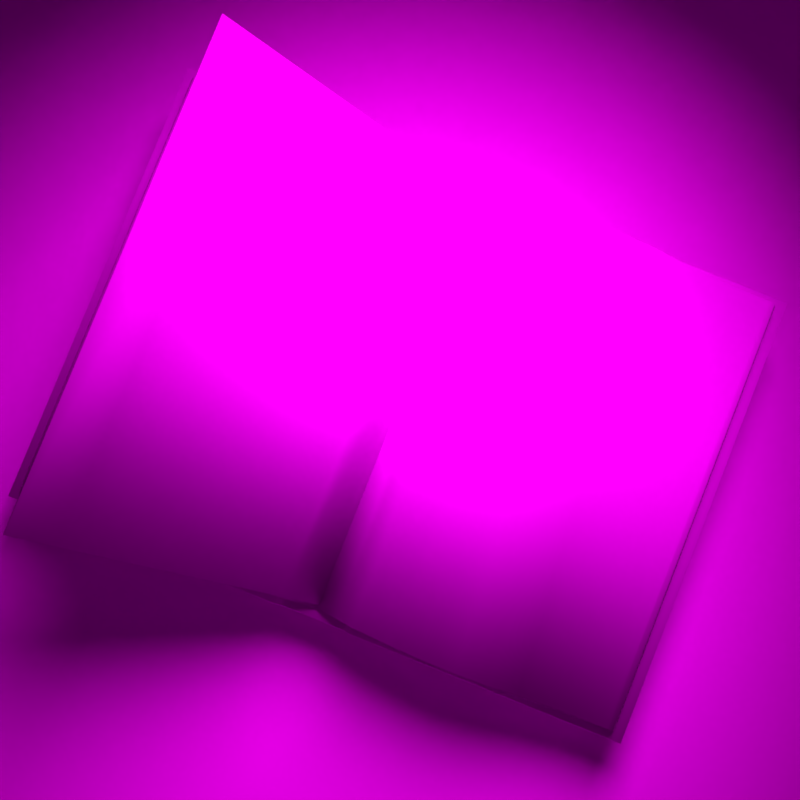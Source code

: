 # Source: Book.blend  (saved by Blender 2.81.16; exported with 4.5.12 LTS)
import bpy
from mathutils import Matrix  # noqa: F401  (used for matrix-valued properties, if any)

bpy.ops.wm.read_factory_settings(use_empty=True)
scene = bpy.context.scene
scene.name = 'Scene'

# ---- collections
col_collection_1 = bpy.data.collections.new('Collection 1'); scene.collection.children.link(col_collection_1)

# ---- images (referenced by path relative to the original .blend; pixels are not part of the script)
import os
ASSET_DIR = os.environ.get("B2B_ASSET_DIR", "")  # directory of the original .blend (textures are referenced by path, not embedded)
HERE = os.path.dirname(os.path.abspath(__file__))  # packed textures are extracted next to this script under _unpacked/

def load_image(name, relpath, width, height, colorspace="sRGB"):
    """Load a texture the original file referenced (path relative to the .blend, or extracted next to this script)."""
    p = next((c for c in (os.path.join(HERE, relpath), os.path.join(ASSET_DIR, relpath)) if relpath and os.path.exists(c)), "")
    if p:
        img = bpy.data.images.load(p, check_existing=True)
        img.name = name
    else:  # same state as the original file: an image datablock whose file is absent (Cycles renders it pink)
        img = bpy.data.images.new(name, width, height)
        img.source = "FILE"
        img.filepath = "//" + (relpath or name)
    img.colorspace_settings.name = colorspace
    return img
img_32_jpg = load_image('мрамор_32.jpg', 'мрамор_32.jpg', 1024, 1024, 'sRGB')
img_booktexture_png = load_image('BookTexture.png', 'BookTexture.png', 1024, 1024, 'sRGB')

# ---- materials (node trees are filled in below, after node groups)
mat_material_001 = bpy.data.materials.new('Material.001')
mat_material_001.alpha_threshold = 0.0
mat_material_001.roughness = 0.5
mat_material_001.line_color = (0.0, 0.0, 0.0, 1.0)
mat_material = bpy.data.materials.new('Material')
mat_material.alpha_threshold = 0.0
mat_material.roughness = 0.5
mat_material.line_color = (0.0, 0.0, 0.0, 1.0)

# ---- material node trees
mat_material_001.use_nodes = True; mat_material_001.node_tree.nodes.clear()
_N = mat_material_001.node_tree.nodes; _L = mat_material_001.node_tree.links
n0 = _N.new('ShaderNodeOutputMaterial'); n0.name = 'Material Output'; n0.location = (300, 300)
n0.width = 120
n1 = _N.new('ShaderNodeTexImage'); n1.name = 'Image Texture'; n1.location = (-100, 300)
n1.width = 150
n1.image = img_32_jpg
n2 = _N.new('ShaderNodeBsdfDiffuse'); n2.name = 'Diffuse BSDF'; n2.location = (100, 300)
n2.inputs[1].default_value = 1.0
_L.new(n2.outputs[0], n0.inputs[0])
_L.new(n1.outputs[0], n2.inputs[0])
n0.is_active_output = True
mat_material.use_nodes = True; mat_material.node_tree.nodes.clear()
_N = mat_material.node_tree.nodes; _L = mat_material.node_tree.links
n0 = _N.new('ShaderNodeOutputMaterial'); n0.name = 'Material Output'; n0.location = (300, 300)
n0.width = 120
n1 = _N.new('ShaderNodeBsdfDiffuse'); n1.name = 'Diffuse BSDF'; n1.location = (10, 300)
n2 = _N.new('ShaderNodeTexImage'); n2.name = 'Image Texture'; n2.location = (-190, 300)
n2.width = 150
n2.image = img_booktexture_png
_L.new(n1.outputs[0], n0.inputs[0])
_L.new(n2.outputs[0], n1.inputs[0])
n0.is_active_output = True

# ---- world
world_world = bpy.data.worlds.new('World'); scene.world = world_world
world_world.color = (0.05088, 0.05088, 0.05088)
world_world.use_sun_shadow = False
world_world.sun_shadow_jitter_overblur = 0.0
world_world.cycles.sampling_method = 'MANUAL'
world_world.cycles.sample_map_resolution = 256

# ---- cameras
cam_camera = bpy.data.cameras.new('Camera')
cam_camera.clip_end = 100.0
cam_camera.lens = 35.0
cam_camera.sensor_width = 32.0
cam_camera.sensor_height = 18.0
cam_camera.dof.focus_distance = 0.0

# ---- lights
light_spot = bpy.data.lights.new('Spot', 'SPOT')
light_spot.transmission_factor = 0.0
light_spot.energy = 5000.0
light_spot.shadow_buffer_clip_start = 0.5
light_spot.shadow_soft_size = 3.0
light_spot.shadow_maximum_resolution = 0.006
light_spot.use_absolute_resolution = True
light_spot.spot_size = 1.047
light_spot.show_cone = True
light_spot.cycles.use_multiple_importance_sampling = False

# ---- meshes
me_plane = bpy.data.meshes.new('Plane')
me_plane.from_pydata([(0.4292, -0.2802, -0.01101), (-0.1687, -0.2802, -0.01101), (0.4292, 0.222, -0.01101), (-0.1687, 0.222, -0.01101)], [], [(1, 0, 2, 3)])
_uv = me_plane.uv_layers.new(name='UVMap')
_uv.uv.foreach_set('vector', [-0.0002154, -0.01141, 0.9851, -0.01141, 0.9851, 0.9884, -0.0002155, 0.9884])
me_plane.materials.append(mat_material_001)
me_plane.use_remesh_preserve_volume = False
me_plane.use_remesh_preserve_attributes = False
me_plane.use_mirror_vertex_groups = False
me_plane.update()
me_cube_001 = bpy.data.meshes.new('Cube.001')
me_cube_001.from_pydata([(-1.0, -1.0, -0.2812), (-1.0, -1.0, -0.2764), (-1.0, 0.4281, -0.2812), (-1.0, 0.4281, -0.2764), (1.0, -1.0, -0.2812), (1.0, -1.0, -0.2764), (1.0, 0.4281, -0.2812), (1.0, 0.4281, -0.2764), (-1.0, -0.796, -0.2764), (-1.0, -0.592, -0.2764), (-1.0, -0.388, -0.2764), (-1.0, -0.1839, -0.2764), (-1.0, 0.02006, -0.2764), (-1.0, 0.2241, -0.2764), (-1.0, 0.2241, -0.2812), (-1.0, 0.02006, -0.2812), (-1.0, -0.1839, -0.2812), (-1.0, -0.388, -0.2812), (-1.0, -0.592, -0.2812), (-1.0, -0.796, -0.2812), (1.0, 0.2241, -0.2764), (1.0, 0.02006, -0.2764), (1.0, -0.1839, -0.2764), (1.0, -0.388, -0.2764), (1.0, -0.592, -0.2764), (1.0, -0.796, -0.2764), (1.0, -0.796, -0.2812), (1.0, -0.592, -0.2812), (1.0, -0.388, -0.2812), (1.0, -0.1839, -0.2812), (1.0, 0.02006, -0.2812), (1.0, 0.2241, -0.2812), (-1.018, -2.097, 0.6488), (-1.018, -2.033, 0.6807), (-1.018, -2.053, 0.6121), (-1.018, -2.011, 0.6623), (1.022, -2.097, 0.6488), (1.022, -2.033, 0.6807), (1.022, -2.053, 0.6121), (1.022, -2.011, 0.6623), (-1.018, -1.847, 0.5397), (-1.018, -1.895, 0.483), (1.022, -1.847, 0.5397), (1.022, -1.895, 0.483), (-1.018, -1.647, 0.4308), (-1.018, -1.725, 0.3388), (1.022, -1.647, 0.4308), (1.022, -1.725, 0.3388), (-1.018, -1.373, 0.2877), (-1.018, -1.494, 0.1445), (1.022, -1.373, 0.2877), (1.022, -1.494, 0.1445), (-1.018, -1.177, 0.07883), (-1.018, -1.276, -0.03882), (1.022, -1.177, 0.07883), (1.022, -1.276, -0.03882), (-1.018, -1.067, -0.08355), (-1.018, -1.133, -0.1613), (1.022, -1.067, -0.08355), (1.022, -1.133, -0.1613), (-1.018, -1.04, -0.1704), (-1.018, -1.091, -0.2305), (1.022, -1.04, -0.1704), (1.022, -1.091, -0.2305), (1.022, -0.2579, -0.9013), (1.022, -0.1811, -0.8106), (-1.018, -0.8572, -0.3977), (-1.018, -0.7916, -0.3203), (-1.018, -0.08829, -1.045), (-1.018, -0.04087, -0.9894), (1.022, -0.8572, -0.3977), (1.022, -0.7916, -0.3203), (1.022, -0.08829, -1.045), (1.022, -0.04087, -0.9894), (-1.018, -0.7063, -0.5229), (-1.018, -0.606, -0.4043), (-1.018, 0.1071, -1.131), (-1.018, 0.06634, -1.179), (1.022, -0.7063, -0.5229), (1.022, -0.606, -0.4043), (-1.018, 0.1288, -1.149), (-1.018, 0.1097, -1.216), (-1.018, -0.4892, -0.707), (-1.018, -0.3676, -0.5634), (1.022, 0.1071, -1.131), (1.022, 0.06634, -1.179), (1.022, -0.4892, -0.707), (1.022, -0.3676, -0.5634), (1.022, 0.1288, -1.149), (1.022, 0.1097, -1.216), (-1.018, -0.2579, -0.9013), (-1.018, -0.1811, -0.8106), (1.022, -1.404, 0.06758), (1.022, -1.287, 0.2051), (-1.018, -1.287, 0.2051), (-1.018, -1.404, 0.06758), (-1.018, -1.609, 0.2416), (1.022, -1.609, 0.2416), (1.022, -1.501, 0.3691), (-1.018, -1.501, 0.3691), (1.022, -1.013, -0.2999), (1.022, -1.002, -0.2871), (-1.018, -1.002, -0.2871), (-1.018, -1.013, -0.2999), (1.022, -0.8743, -0.3111), (1.022, -0.9252, -0.3712), (-1.018, -0.8743, -0.3111), (-1.018, -0.9252, -0.3712), (-1.018, -0.5803, -0.6308), (-1.018, -0.4632, -0.4925), (1.022, -0.4632, -0.4925), (1.022, -0.5803, -0.6308), (1.022, -0.3718, -0.801), (-1.018, -0.3718, -0.801), (-1.018, -0.2662, -0.6763), (1.022, -0.2662, -0.6763), (1.064, 0.1213, -1.259), (1.064, -2.146, 0.6611), (-1.068, -2.146, 0.6611), (-1.068, 0.1213, -1.259), (1.064, 0.1359, -1.241), (1.064, -2.132, 0.6784), (-1.068, -2.132, 0.6784), (-1.068, 0.1359, -1.241), (1.068, 0.1325, -1.253), (1.068, -2.143, 0.6731), (-1.072, -2.143, 0.6731), (-1.072, 0.1325, -1.253), (1.064, -0.9152, -0.4148), (-1.068, -0.9152, -0.4148), (1.064, -0.9006, -0.3975), (-1.068, -0.9006, -0.3975), (-1.072, -0.9075, -0.4065), (1.068, -0.9075, -0.4065), (1.064, -1.141, -0.2234), (1.064, -1.127, -0.2061), (1.068, -1.134, -0.2144), (-1.068, -1.141, -0.2234), (-1.068, -1.127, -0.2061), (-1.072, -1.134, -0.2144), (1.064, -1.151, -0.1818), (1.064, -1.136, -0.1645), (1.068, -1.144, -0.1727), (-1.068, -1.151, -0.1818), (-1.068, -1.136, -0.1645), (-1.072, -1.144, -0.1727), (-1.068, -0.874, -0.4159), (-1.068, -0.8594, -0.3986), (-1.072, -0.8661, -0.4078), (1.064, -0.874, -0.4159), (1.064, -0.8594, -0.3986), (1.068, -0.8661, -0.4078)], [], [(13, 3, 2, 14), (3, 7, 6, 2), (25, 5, 4, 26), (5, 1, 0, 4), (14, 2, 6, 31), (20, 7, 3, 13), (5, 25, 8, 1), (25, 24, 9, 8), (24, 23, 10, 9), (23, 22, 11, 10), (22, 21, 12, 11), (21, 20, 13, 12), (0, 19, 26, 4), (19, 18, 27, 26), (18, 17, 28, 27), (17, 16, 29, 28), (16, 15, 30, 29), (15, 14, 31, 30), (7, 20, 31, 6), (20, 21, 30, 31), (21, 22, 29, 30), (22, 23, 28, 29), (23, 24, 27, 28), (24, 25, 26, 27), (1, 8, 19, 0), (8, 9, 18, 19), (9, 10, 17, 18), (10, 11, 16, 17), (11, 12, 15, 16), (12, 13, 14, 15), (33, 35, 34, 32), (39, 38, 43, 42), (39, 37, 36, 38), (37, 33, 32, 36), (32, 34, 38, 36), (37, 39, 35, 33), (42, 43, 47, 46), (38, 34, 41, 43), (35, 39, 42, 40), (34, 35, 40, 41), (97, 96, 49, 51), (41, 40, 44, 45), (43, 41, 45, 47), (40, 42, 46, 44), (93, 92, 55, 54), (99, 98, 50, 48), (98, 97, 51, 50), (96, 99, 48, 49), (54, 55, 59, 58), (95, 94, 52, 53), (92, 95, 53, 55), (94, 93, 54, 52), (59, 57, 61, 63), (53, 52, 56, 57), (55, 53, 57, 59), (52, 54, 58, 56), (70, 71, 104, 105), (56, 58, 62, 60), (58, 59, 63, 62), (57, 56, 60, 61), (110, 109, 75, 79), (108, 111, 78, 74), (72, 73, 65, 64), (73, 69, 91, 65), (85, 84, 73, 72), (68, 72, 64, 90), (109, 108, 74, 75), (67, 66, 107, 106), (71, 67, 106, 104), (113, 112, 86, 82), (79, 75, 67, 71), (111, 110, 79, 78), (80, 76, 84, 88), (75, 74, 66, 67), (77, 85, 72, 68), (84, 76, 69, 73), (89, 85, 77, 81), (69, 68, 90, 91), (74, 78, 70, 66), (112, 115, 87, 86), (78, 79, 71, 70), (66, 70, 105, 107), (114, 113, 82, 83), (80, 88, 89, 81), (88, 84, 85, 89), (115, 114, 83, 87), (76, 77, 68, 69), (76, 80, 81, 77), (48, 50, 93, 94), (51, 49, 95, 92), (49, 48, 94, 95), (50, 51, 92, 93), (45, 44, 99, 96), (46, 47, 97, 98), (44, 46, 98, 99), (47, 45, 96, 97), (60, 62, 101, 102), (61, 60, 102, 103), (62, 63, 100, 101), (87, 83, 109, 110), (82, 86, 111, 108), (86, 87, 110, 111), (83, 82, 108, 109), (64, 65, 115, 112), (91, 90, 113, 114), (65, 91, 114, 115), (90, 64, 112, 113), (107, 103, 102, 106), (104, 101, 100, 105), (106, 102, 101, 104), (140, 117, 118, 143), (141, 144, 122, 121), (142, 141, 121, 125), (125, 121, 122, 126), (148, 147, 123, 127), (124, 116, 119, 127), (120, 124, 127, 123), (146, 148, 127, 119), (117, 125, 126, 118), (140, 142, 125, 117), (149, 151, 133, 128), (137, 139, 132, 129), (139, 138, 131, 132), (151, 150, 130, 133), (150, 147, 131, 130), (149, 128, 129, 146), (145, 144, 138, 139), (143, 145, 139, 137), (128, 133, 136, 134), (133, 130, 135, 136), (130, 131, 138, 135), (128, 134, 137, 129), (118, 126, 145, 143), (126, 122, 144, 145), (134, 136, 142, 140), (136, 135, 141, 142), (135, 138, 144, 141), (134, 140, 143, 137), (116, 149, 146, 119), (120, 123, 147, 150), (124, 120, 150, 151), (116, 124, 151, 149), (129, 132, 148, 146), (132, 131, 147, 148)])
me_cube_001.polygons.foreach_set('use_smooth', [True] * 144)
_uv = me_cube_001.uv_layers.new(name='UVMap')
_uv.uv.foreach_set('vector', [0.3391, 0.5391, 0.3391, 0.5735, 0.3501, 0.5735, 0.35, 0.5391, 0.3391, 0.5735, 0.3445, 0.6194, 0.3555, 0.6194, 0.3501, 0.5735, 0.3335, 0.2524, 0.3335, 0.2868, 0.3444, 0.2868, 0.3444, 0.2524, 0.3335, 0.2868, 0.3389, 0.3327, 0.3498, 0.3327, 0.3444, 0.2868, 0.4125, 0.6892, 0.3794, 0.6892, 0.3794, 0.364, 0.4125, 0.364, 0.5784, 0.0135, 0.6115, 0.0135, 0.6115, 0.3386, 0.5784, 0.3386, 0.3794, 0.0135, 0.4125, 0.0135, 0.4125, 0.3387, 0.3794, 0.3387, 0.4125, 0.0135, 0.4457, 0.0135, 0.4457, 0.3387, 0.4125, 0.3387, 0.4457, 0.0135, 0.4789, 0.0135, 0.4789, 0.3387, 0.4457, 0.3387, 0.4789, 0.0135, 0.512, 0.0135, 0.512, 0.3387, 0.4789, 0.3387, 0.512, 0.0135, 0.5452, 0.0135, 0.5452, 0.3386, 0.512, 0.3387, 0.5452, 0.0135, 0.5784, 0.0135, 0.5784, 0.3386, 0.5452, 0.3386, 0.6115, 0.6892, 0.5784, 0.6892, 0.5784, 0.364, 0.6115, 0.364, 0.5784, 0.6892, 0.5452, 0.6892, 0.5452, 0.364, 0.5784, 0.364, 0.5452, 0.6892, 0.512, 0.6892, 0.512, 0.364, 0.5452, 0.364, 0.512, 0.6892, 0.4789, 0.6892, 0.4789, 0.364, 0.512, 0.364, 0.4789, 0.6892, 0.4457, 0.6892, 0.4457, 0.364, 0.4789, 0.364, 0.4457, 0.6892, 0.4125, 0.6892, 0.4125, 0.364, 0.4457, 0.364, 0.3333, 0.04603, 0.3333, 0.08042, 0.3443, 0.08042, 0.3442, 0.04603, 0.3333, 0.08042, 0.3333, 0.1148, 0.3443, 0.1148, 0.3443, 0.08042, 0.3333, 0.1148, 0.3334, 0.1492, 0.3443, 0.1492, 0.3443, 0.1148, 0.3334, 0.1492, 0.3334, 0.1836, 0.3443, 0.1836, 0.3443, 0.1492, 0.3334, 0.1836, 0.3334, 0.218, 0.3444, 0.218, 0.3443, 0.1836, 0.3334, 0.218, 0.3335, 0.2524, 0.3444, 0.2524, 0.3444, 0.218, 0.3389, 0.3327, 0.3389, 0.3671, 0.3499, 0.3671, 0.3498, 0.3327, 0.3389, 0.3671, 0.339, 0.4015, 0.3499, 0.4015, 0.3499, 0.3671, 0.339, 0.4015, 0.339, 0.4359, 0.3499, 0.4359, 0.3499, 0.4015, 0.339, 0.4359, 0.339, 0.4703, 0.35, 0.4703, 0.3499, 0.4359, 0.339, 0.4703, 0.3391, 0.5047, 0.35, 0.5047, 0.35, 0.4703, 0.3391, 0.5047, 0.3391, 0.5391, 0.35, 0.5391, 0.35, 0.5047, 0.8596, 0.9871, 0.8596, 0.9818, 0.8719, 0.9818, 0.8719, 0.9924, 0.7924, 0.9798, 0.7804, 0.9798, 0.7812, 0.9426, 0.7947, 0.9426, 0.7924, 0.9798, 0.7924, 0.985, 0.7804, 0.9901, 0.7804, 0.9798, 0.9503, 0.4718, 0.9503, 0.989, 0.9884, 0.989, 0.9884, 0.4718, 0.0, 0.0, 0.0, 0.0, 0.0, 0.0, 0.0, 0.0, 0.3239, 0.7007, 0.3281, 0.7007, 0.3281, 0.9895, 0.3239, 0.9895, 0.7947, 0.9426, 0.7812, 0.9426, 0.7811, 0.9022, 0.803, 0.9022, 0.0, 0.0, 0.0, 0.0, 0.0, 0.0, 0.0, 0.0, 0.3281, 0.9895, 0.3281, 0.7007, 0.3583, 0.7007, 0.3583, 0.9895, 0.8719, 0.9818, 0.8596, 0.9818, 0.8573, 0.9436, 0.8711, 0.9436, 0.0, 0.0, 0.0, 0.0, 0.0, 0.0, 0.0, 0.0, 0.8711, 0.9436, 0.8573, 0.9436, 0.8487, 0.9021, 0.8712, 0.9021, 0.0, 0.0, 0.0, 0.0, 0.0, 0.0, 0.0, 0.0, 0.3583, 0.9895, 0.3583, 0.7007, 0.3918, 0.7007, 0.3918, 0.9895, 0.814, 0.8256, 0.7812, 0.8256, 0.7814, 0.7955, 0.8095, 0.7955, 0.4152, 0.9895, 0.4152, 0.7007, 0.4375, 0.7007, 0.4375, 0.9895, 0.8116, 0.8746, 0.7813, 0.8746, 0.7813, 0.8472, 0.8154, 0.8472, 0.871, 0.8738, 0.8399, 0.8738, 0.836, 0.8457, 0.871, 0.8457, 0.8095, 0.7955, 0.7814, 0.7955, 0.7813, 0.7611, 0.7998, 0.7611, 0.8711, 0.8235, 0.8374, 0.8235, 0.8421, 0.7926, 0.8709, 0.7926, 0.0, 0.0, 0.0, 0.0, 0.0, 0.0, 0.0, 0.0, 0.4551, 0.9895, 0.4551, 0.7007, 0.4798, 0.7007, 0.4798, 0.9895, 0.0, 0.0, 0.0, 0.0, 0.0, 0.0, 0.0, 0.0, 0.8709, 0.7926, 0.8421, 0.7926, 0.852, 0.7573, 0.871, 0.7573, 0.0, 0.0, 0.0, 0.0, 0.0, 0.0, 0.0, 0.0, 0.4798, 0.9895, 0.4798, 0.7007, 0.5087, 0.7007, 0.5087, 0.9895, 0.7809, 0.6951, 0.7993, 0.6951, 0.7909, 0.7077, 0.7765, 0.7077, 0.5087, 0.9895, 0.5087, 0.7007, 0.5221, 0.7007, 0.5221, 0.9895, 0.7998, 0.7611, 0.7813, 0.7611, 0.7765, 0.7473, 0.7909, 0.7473, 0.871, 0.7573, 0.852, 0.7573, 0.8612, 0.7431, 0.8759, 0.7431, 0.6263, 0.7007, 0.6263, 0.9895, 0.6016, 0.9895, 0.6016, 0.7007, 0.0, 0.0, 0.0, 0.0, 0.0, 0.0, 0.0, 0.0, 0.7813, 0.5123, 0.7947, 0.5123, 0.803, 0.5528, 0.7814, 0.5528, 0.7231, 0.7007, 0.7231, 0.9895, 0.6896, 0.9895, 0.6896, 0.7007, 0.7809, 0.4752, 0.7924, 0.4752, 0.7947, 0.5123, 0.7813, 0.5123, 0.0, 0.0, 0.0, 0.0, 0.0, 0.0, 0.0, 0.0, 0.8374, 0.6221, 0.8713, 0.6221, 0.8711, 0.653, 0.8421, 0.653, 0.8525, 0.6896, 0.8715, 0.6896, 0.8759, 0.7025, 0.8612, 0.7025, 0.5716, 0.7007, 0.5716, 0.9895, 0.5593, 0.9895, 0.5593, 0.7007, 0.0, 0.0, 0.0, 0.0, 0.0, 0.0, 0.0, 0.0, 0.6016, 0.7007, 0.6016, 0.9895, 0.5716, 0.9895, 0.5716, 0.7007, 0.781, 0.6293, 0.814, 0.6293, 0.8095, 0.6595, 0.7812, 0.6595, 0.7575, 0.9895, 0.7533, 0.9895, 0.7533, 0.7007, 0.7575, 0.7007, 0.8421, 0.653, 0.8711, 0.653, 0.8715, 0.6896, 0.8525, 0.6896, 0.0, 0.0, 0.0, 0.0, 0.0, 0.0, 0.0, 0.0, 0.7533, 0.7007, 0.7533, 0.9895, 0.7231, 0.9895, 0.7231, 0.7007, 0.0, 0.0, 0.0, 0.0, 0.0, 0.0, 0.0, 0.0, 0.8573, 0.502, 0.871, 0.502, 0.8709, 0.5435, 0.8487, 0.5435, 0.0, 0.0, 0.0, 0.0, 0.0, 0.0, 0.0, 0.0, 0.7819, 0.5804, 0.8116, 0.5804, 0.8154, 0.6077, 0.7812, 0.6077, 0.7812, 0.6595, 0.8095, 0.6595, 0.7993, 0.6951, 0.7809, 0.6951, 0.0, 0.0, 0.0, 0.0, 0.0, 0.0, 0.0, 0.0, 0.8399, 0.5718, 0.8704, 0.5718, 0.8711, 0.5999, 0.836, 0.5999, 0.8889, 0.4682, 0.9375, 0.4682, 0.9375, 0.9857, 0.8889, 0.9857, 0.7924, 0.47, 0.7924, 0.4752, 0.7809, 0.4752, 0.7809, 0.4648, 0.6662, 0.7007, 0.6662, 0.9895, 0.6439, 0.9895, 0.6439, 0.7007, 0.8596, 0.4638, 0.8714, 0.4638, 0.871, 0.502, 0.8573, 0.502, 0.8596, 0.4638, 0.8596, 0.4585, 0.8714, 0.4532, 0.8714, 0.4638, 0.4375, 0.9895, 0.4375, 0.7007, 0.4551, 0.7007, 0.4551, 0.9895, 0.0, 0.0, 0.0, 0.0, 0.0, 0.0, 0.0, 0.0, 0.871, 0.8457, 0.836, 0.8457, 0.8374, 0.8235, 0.8711, 0.8235, 0.8154, 0.8472, 0.7813, 0.8472, 0.7812, 0.8256, 0.814, 0.8256, 0.8712, 0.9021, 0.8487, 0.9021, 0.8399, 0.8738, 0.871, 0.8738, 0.803, 0.9022, 0.7811, 0.9022, 0.7813, 0.8746, 0.8116, 0.8746, 0.3918, 0.9895, 0.3918, 0.7007, 0.4152, 0.7007, 0.4152, 0.9895, 0.0, 0.0, 0.0, 0.0, 0.0, 0.0, 0.0, 0.0, 0.5221, 0.9895, 0.5221, 0.7007, 0.5402, 0.7007, 0.5402, 0.9895, 0.8759, 0.7431, 0.8612, 0.7431, 0.8731, 0.7235, 0.8763, 0.7235, 0.7909, 0.7473, 0.7765, 0.7473, 0.7761, 0.7282, 0.7792, 0.7282, 0.6439, 0.7007, 0.6439, 0.9895, 0.6263, 0.9895, 0.6263, 0.7007, 0.0, 0.0, 0.0, 0.0, 0.0, 0.0, 0.0, 0.0, 0.7812, 0.6077, 0.8154, 0.6077, 0.814, 0.6293, 0.781, 0.6293, 0.836, 0.5999, 0.8711, 0.5999, 0.8713, 0.6221, 0.8374, 0.6221, 0.7814, 0.5528, 0.803, 0.5528, 0.8116, 0.5804, 0.7819, 0.5804, 0.8487, 0.5435, 0.8709, 0.5435, 0.8704, 0.5718, 0.8399, 0.5718, 0.6896, 0.7007, 0.6896, 0.9895, 0.6662, 0.9895, 0.6662, 0.7007, 0.0, 0.0, 0.0, 0.0, 0.0, 0.0, 0.0, 0.0, 0.8759, 0.7025, 0.8763, 0.7235, 0.8731, 0.7235, 0.8612, 0.7025, 0.7909, 0.7077, 0.7792, 0.7282, 0.7761, 0.7282, 0.7765, 0.7077, 0.5593, 0.9895, 0.5402, 0.9895, 0.5402, 0.7007, 0.5593, 0.7007, 0.3102, 0.2884, 0.3102, 0.4965, 0.06082, 0.4965, 0.06082, 0.2884, 0.05932, 0.7665, 0.3066, 0.7665, 0.3066, 0.9898, 0.05932, 0.9898, 0.02997, 0.4295, 0.03473, 0.4296, 0.03474, 0.5053, 0.02997, 0.5052, 0.02997, 0.5052, 0.03474, 0.5053, 0.03476, 0.6701, 0.02997, 0.6701, 0.02997, 0.917, 0.03479, 0.9169, 0.0348, 0.9926, 0.02997, 0.9926, 0.02997, 0.1827, 0.02523, 0.1827, 0.02525, 0.0178, 0.02997, 0.01786, 0.0347, 0.1828, 0.02997, 0.1827, 0.02997, 0.01786, 0.03468, 0.01791, 0.02514, 0.917, 0.02997, 0.917, 0.02997, 0.9926, 0.02513, 0.9927, 0.02519, 0.5052, 0.02997, 0.5052, 0.02997, 0.6701, 0.02517, 0.6701, 0.0252, 0.4295, 0.02997, 0.4295, 0.02997, 0.5052, 0.02519, 0.5052, 0.02522, 0.2584, 0.02997, 0.2584, 0.02997, 0.3354, 0.02521, 0.3354, 0.02515, 0.8228, 0.02997, 0.8228, 0.02997, 0.84, 0.02515, 0.84, 0.02997, 0.8228, 0.03478, 0.8228, 0.03478, 0.84, 0.02997, 0.84, 0.02997, 0.2584, 0.03471, 0.2585, 0.03472, 0.3354, 0.02997, 0.3354, 0.05932, 0.7151, 0.3066, 0.7151, 0.3066, 0.7296, 0.05932, 0.7296, 0.3102, 0.2201, 0.3102, 0.2358, 0.06082, 0.2358, 0.06082, 0.2201, 0.02997, 0.7458, 0.03477, 0.7458, 0.03478, 0.8228, 0.02997, 0.8228, 0.02516, 0.7458, 0.02997, 0.7458, 0.02997, 0.8228, 0.02515, 0.8228, 0.02521, 0.3354, 0.02997, 0.3354, 0.02997, 0.3526, 0.02521, 0.3525, 0.02997, 0.3354, 0.03472, 0.3354, 0.03472, 0.3526, 0.02997, 0.3526, 0.05932, 0.7296, 0.3066, 0.7296, 0.3066, 0.7839, 0.05932, 0.7839, 0.3102, 0.2358, 0.3102, 0.2725, 0.06082, 0.2725, 0.06082, 0.2358, 0.02517, 0.6701, 0.02997, 0.6701, 0.02997, 0.7458, 0.02516, 0.7458, 0.02997, 0.6701, 0.03476, 0.6701, 0.03477, 0.7458, 0.02997, 0.7458, 0.02521, 0.3525, 0.02997, 0.3526, 0.02997, 0.4295, 0.0252, 0.4295, 0.02997, 0.3526, 0.03472, 0.3526, 0.03473, 0.4296, 0.02997, 0.4295, 0.05932, 0.7839, 0.3066, 0.7839, 0.3066, 0.7665, 0.05932, 0.7665, 0.3102, 0.2725, 0.3102, 0.2884, 0.06082, 0.2884, 0.06082, 0.2725, 0.3102, 0.008865, 0.3102, 0.2201, 0.06082, 0.2201, 0.06082, 0.008864, 0.05932, 0.5062, 0.3066, 0.5062, 0.3066, 0.7151, 0.05932, 0.7151, 0.02997, 0.1827, 0.0347, 0.1828, 0.03471, 0.2585, 0.02997, 0.2584, 0.02523, 0.1827, 0.02997, 0.1827, 0.02997, 0.2584, 0.02522, 0.2584, 0.02515, 0.84, 0.02997, 0.84, 0.02997, 0.917, 0.02514, 0.917, 0.02997, 0.84, 0.03478, 0.84, 0.03479, 0.9169, 0.02997, 0.917])
me_cube_001.materials.append(mat_material)
me_cube_001.use_remesh_preserve_volume = False
me_cube_001.use_remesh_preserve_attributes = False
me_cube_001.use_mirror_vertex_groups = False
me_cube_001.update()
arm_armature_002 = bpy.data.armatures.new('Armature.002')  # bones are not reproduced

# ---- objects
ob_spot = bpy.data.objects.new('Spot', light_spot)
ob_camera = bpy.data.objects.new('Camera', cam_camera)
ob_plane = bpy.data.objects.new('Plane', me_plane)
ob_armature_001 = bpy.data.objects.new('Armature.001', arm_armature_002)
ob_cube_003 = bpy.data.objects.new('Cube.003', me_cube_001)

# ---- transforms, parenting, visibility, modifiers, constraints
ob_spot.location = (4.216, -0.08624, 6.081)
ob_spot.rotation_euler = (-3.142, -2.453, -7.779e-08)
ob_spot.lineart.crease_threshold = 0.0
ob_camera.location = (-0.5701, -0.2079, 9.547)
ob_camera.rotation_euler = (0.05354, 9.09e-06, -1.191)
ob_camera.scale = (1.0, 1.0, 1.0)
ob_camera.lineart.crease_threshold = 0.0
ob_plane.location = (-3.418, 1.332, -0.2932)
ob_plane.scale = (37.44, 32.94, 32.94)
ob_plane.lineart.crease_threshold = 0.0
ob_armature_001.location = (-0.1306, -0.02477, 0.1146)
ob_armature_001.rotation_euler = (-0.8882, 1.431e-17, 2.075e-18)
ob_armature_001.scale = (0.3418, 0.3418, 0.3418)
ob_armature_001.lineart.crease_threshold = 0.0
ob_cube_003.parent = ob_armature_001
ob_cube_003.matrix_parent_inverse = Matrix(((1.0, 0.0, -0.0, -21.19), (0.0, 0.4847, -0.8747, 0.1807), (0.0, 0.8747, 0.4847, -0.1614), (0.0, 0.0, 0.0, 1.0)))
ob_cube_003.location = (21.33, 5.078, 5.36)
ob_cube_003.rotation_euler = (0.526, -1.789e-24, 6.645e-24)
ob_cube_003.scale = (6.937, 6.937, 6.937)
ob_cube_003.lineart.crease_threshold = 0.0
_vg = ob_cube_003.vertex_groups.new(name='Bone')
_vg.add([0, 1, 4, 5], 1.0, 'REPLACE')
_vg = ob_cube_003.vertex_groups.new(name='Bone.001')
for _i, _w in zip([8, 19, 25, 26], [1.0, 0.9999, 1.0, 1.0]): _vg.add([_i], _w, 'REPLACE')
_vg = ob_cube_003.vertex_groups.new(name='Bone.002')
for _i, _w in zip([9, 18, 24, 27], [1.0, 1.0, 1.0, 1.0]): _vg.add([_i], _w, 'REPLACE')
_vg = ob_cube_003.vertex_groups.new(name='Bone.003')
for _i, _w in zip([10, 17, 23, 28], [1.0, 0.9811, 0.9994, 0.9964]): _vg.add([_i], _w, 'REPLACE')
_vg = ob_cube_003.vertex_groups.new(name='Bone.004')
for _i, _w in zip([11, 16, 22, 29], [1.0, 1.0, 1.0, 1.0]): _vg.add([_i], _w, 'REPLACE')
_vg = ob_cube_003.vertex_groups.new(name='Bone.005')
for _i, _w in zip([12, 15, 21, 30], [1.0, 1.0, 1.0, 1.0]): _vg.add([_i], _w, 'REPLACE')
_vg = ob_cube_003.vertex_groups.new(name='Bone.006')
for _i, _w in zip([13, 14, 20, 31], [1.0, 1.0, 0.976, 0.9905]): _vg.add([_i], _w, 'REPLACE')
_vg = ob_cube_003.vertex_groups.new(name='Bone.007')
_vg.add([2, 3, 6, 7], 1.0, 'REPLACE')
_m = ob_cube_003.modifiers.new('Armature', 'ARMATURE')
_m = ob_cube_003.modifiers.new('Armature.001', 'ARMATURE')
_m.object = ob_armature_001

# ---- collection membership
col_collection_1.objects.link(ob_spot)
col_collection_1.objects.link(ob_camera)
col_collection_1.objects.link(ob_plane)
col_collection_1.objects.link(ob_armature_001)
col_collection_1.objects.link(ob_cube_003)

# ---- scene / render settings (as saved in the file)
scene.camera = ob_camera
scene.frame_start = 1; scene.frame_end = 60; scene.frame_set(55)
scene.render.engine = 'CYCLES'
scene.render.resolution_x = 1500
scene.render.resolution_y = 1500
scene.render.resolution_percentage = 50
scene.render.dither_intensity = 0.0
scene.cycles.use_denoising = False
scene.cycles.samples = 150
scene.cycles.sampling_pattern = 'TABULATED_SOBOL'
scene.cycles.light_sampling_threshold = 0.0
scene.cycles.use_adaptive_sampling = False
scene.cycles.use_light_tree = False
scene.cycles.caustics_reflective = False
scene.cycles.caustics_refractive = False
scene.cycles.blur_glossy = 0.5
scene.cycles.volume_bounces = 1
scene.cycles.pixel_filter_type = 'GAUSSIAN'
scene.cycles.sample_clamp_direct = 3.0
scene.cycles.sample_clamp_indirect = 3.0
scene.view_settings.view_transform = 'Standard'
bpy.context.view_layer.update()
